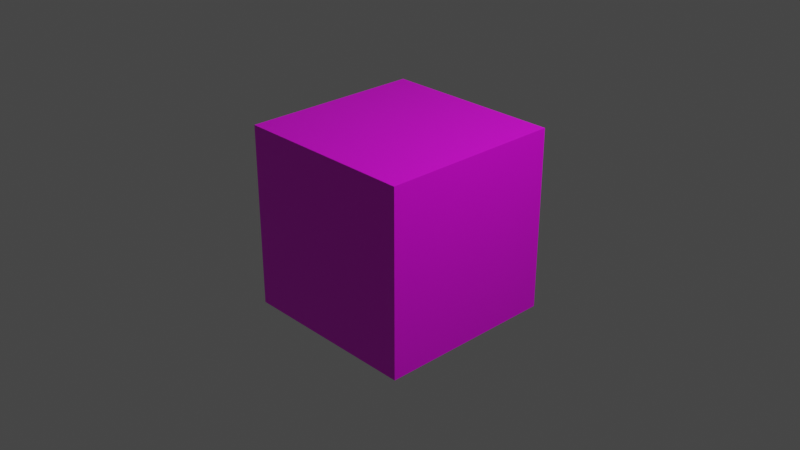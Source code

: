 # Source: block_red.blend  (saved by Blender 2.82.7; exported with 4.5.12 LTS)
import bpy
from mathutils import Matrix  # noqa: F401  (used for matrix-valued properties, if any)

bpy.ops.wm.read_factory_settings(use_empty=True)
scene = bpy.context.scene
scene.name = 'Scene'

# ---- collections
col_collection = bpy.data.collections.new('Collection'); scene.collection.children.link(col_collection)

# ---- images (referenced by path relative to the original .blend; pixels are not part of the script)
import os
ASSET_DIR = os.environ.get("B2B_ASSET_DIR", "")  # directory of the original .blend (textures are referenced by path, not embedded)
HERE = os.path.dirname(os.path.abspath(__file__))  # packed textures are extracted next to this script under _unpacked/

def load_image(name, relpath, width, height, colorspace="sRGB"):
    """Load a texture the original file referenced (path relative to the .blend, or extracted next to this script)."""
    p = next((c for c in (os.path.join(HERE, relpath), os.path.join(ASSET_DIR, relpath)) if relpath and os.path.exists(c)), "")
    if p:
        img = bpy.data.images.load(p, check_existing=True)
        img.name = name
    else:  # same state as the original file: an image datablock whose file is absent (Cycles renders it pink)
        img = bpy.data.images.new(name, width, height)
        img.source = "FILE"
        img.filepath = "//" + (relpath or name)
    img.colorspace_settings.name = colorspace
    return img
img_material_base_color = load_image('Material Base Color', 'gradient_map.png', 1024, 1024, 'sRGB')

# ---- materials (node trees are filled in below, after node groups)
mat_material = bpy.data.materials.new('Material')
mat_material.alpha_threshold = 0.0
mat_material.use_transparent_shadow = False
mat_material.line_color = (0.0, 0.0, 0.0, 1.0)

# ---- material node trees
mat_material.use_nodes = True; mat_material.node_tree.nodes.clear()
_N = mat_material.node_tree.nodes; _L = mat_material.node_tree.links
n0 = _N.new('ShaderNodeOutputMaterial'); n0.name = 'Material Output'; n0.location = (300, 300)
n1 = _N.new('ShaderNodeBsdfPrincipled'); n1.name = 'Principled BSDF'; n1.location = (10, 300)
n1.distribution = 'GGX'
n1.subsurface_method = 'BURLEY'
n1.inputs[2].default_value = 0.4
n1.inputs[3].default_value = 1.45
n1.inputs[27].default_value = (0.0, 0.0, 0.0, 1.0)
n1.inputs[28].default_value = 1.0
n2 = _N.new('ShaderNodeTexImage'); n2.name = 'Image Texture'; n2.location = (-280, 270)
n2.image = img_material_base_color
_L.new(n1.outputs[0], n0.inputs[0])
_L.new(n2.outputs[0], n1.inputs[0])
n0.is_active_output = True

# ---- world
world_world = bpy.data.worlds.new('World'); scene.world = world_world
world_world.use_nodes = True; world_world.node_tree.nodes.clear()
_N = world_world.node_tree.nodes; _L = world_world.node_tree.links
n0 = _N.new('ShaderNodeOutputWorld'); n0.name = 'World Output'; n0.location = (300, 300)
n1 = _N.new('ShaderNodeBackground'); n1.name = 'Background'; n1.location = (10, 300)
n1.inputs[0].default_value = (0.05088, 0.05088, 0.05088, 1.0)
_L.new(n1.outputs[0], n0.inputs[0])
n0.is_active_output = True
world_world.color = (0.05088, 0.05088, 0.05088)
world_world.use_sun_shadow = False
world_world.sun_shadow_jitter_overblur = 0.0

# ---- cameras
cam_camera = bpy.data.cameras.new('Camera')
cam_camera.clip_end = 100.0
cam_camera.ortho_scale = 7.314

# ---- lights
light_light = bpy.data.lights.new('Light', 'POINT')
light_light.transmission_factor = 0.0
light_light.energy = 1000.0
light_light.shadow_soft_size = 0.1
light_light.shadow_maximum_resolution = 0.006
light_light.use_absolute_resolution = True

# ---- meshes
me_cube = bpy.data.meshes.new('Cube')
me_cube.from_pydata([(1.0, 1.0, 1.0), (1.0, 1.0, -1.0), (1.0, -1.0, 1.0), (1.0, -1.0, -1.0), (-1.0, 1.0, 1.0), (-1.0, 1.0, -1.0), (-1.0, -1.0, 1.0), (-1.0, -1.0, -1.0)], [], [(0, 4, 6, 2), (3, 2, 6, 7), (7, 6, 4, 5), (5, 1, 3, 7), (1, 0, 2, 3), (5, 4, 0, 1)])
_uv = me_cube.uv_layers.new(name='GradientUVMap')
_uv.uv.foreach_set('vector', [0.2565, 0.9927, 0.2624, 0.9927, 0.2624, 0.9992, 0.2565, 0.9992, 0.2958, 0.8781, 0.2958, 0.999, 0.292, 0.999, 0.292, 0.8781, 0.2861, 0.877, 0.2861, 0.9987, 0.2796, 0.9987, 0.2796, 0.877, 0.2517, 0.8778, 0.2579, 0.8778, 0.2579, 0.8844, 0.2517, 0.8844, 0.3046, 0.8772, 0.3046, 0.9984, 0.3009, 0.9984, 0.3009, 0.8772, 0.2737, 0.8773, 0.2737, 0.9984, 0.2685, 0.9984, 0.2685, 0.8773])
me_cube.materials.append(mat_material)
me_cube.use_remesh_preserve_volume = False
me_cube.use_remesh_preserve_attributes = False
me_cube.use_mirror_vertex_groups = False
me_cube.update()

# ---- objects
ob_cube = bpy.data.objects.new('Cube', me_cube)
ob_light = bpy.data.objects.new('Light', light_light)
ob_camera = bpy.data.objects.new('Camera', cam_camera)

# ---- transforms, parenting, visibility, modifiers, constraints
ob_cube.location = (0.0, 0.0, 0.0)
ob_cube.lock_rotations_4d = False
ob_cube.empty_display_type = 'ARROWS'
ob_cube.lineart.crease_threshold = 0.0
ob_light.location = (4.076, 1.005, 5.904)
ob_light.rotation_euler = (0.6503, 0.05522, 1.866)
ob_light.lock_rotations_4d = False
ob_light.empty_display_type = 'ARROWS'
ob_light.color = (0.0, 0.0, 0.0, 0.0)
ob_light.lineart.crease_threshold = 0.0
ob_camera.location = (7.359, -6.926, 4.958)
ob_camera.rotation_euler = (1.109, 0.0, 0.8149)
ob_camera.lock_rotations_4d = False
ob_camera.empty_display_type = 'ARROWS'
ob_camera.color = (0.0, 0.0, 0.0, 0.0)
ob_camera.display_type = 'WIRE'
ob_camera.lineart.crease_threshold = 0.0

# ---- collection membership
col_collection.objects.link(ob_cube)
col_collection.objects.link(ob_light)
col_collection.objects.link(ob_camera)

# ---- scene / render settings (as saved in the file)
scene.camera = ob_camera
scene.frame_start = 1; scene.frame_end = 250; scene.frame_set(1)
scene.render.engine = 'BLENDER_EEVEE_NEXT'
scene.cycles.use_denoising = False
scene.cycles.samples = 128
scene.cycles.sampling_pattern = 'TABULATED_SOBOL'
scene.cycles.use_adaptive_sampling = False
scene.cycles.use_light_tree = False
scene.view_settings.view_transform = 'Filmic'
bpy.context.view_layer.update()
